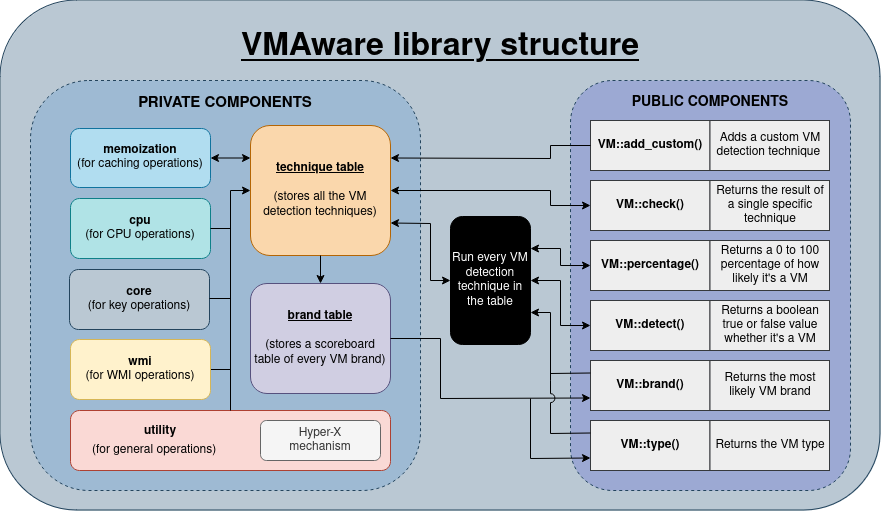

The diagram above was exported from draw.io. Its source (the exported page's mxGraphModel, read from the mxfile embedded in the PNG):
<mxGraphModel dx="988" dy="728" grid="1" gridSize="10" guides="1" tooltips="1" connect="1" arrows="1" fold="1" page="1" pageScale="1" pageWidth="827" pageHeight="1169" math="0" shadow="0">
  <root>
    <mxCell id="0" />
    <mxCell id="1" parent="0" />
    <mxCell id="_5j-xkA9-BKe6-_lW6Nw-1" value="&lt;h1 style=&quot;line-height: 205%;&quot;&gt;&lt;font color=&quot;#000000&quot; style=&quot;font-size: 32px;&quot;&gt;&lt;u&gt;VMAware library structure&lt;/u&gt;&lt;/font&gt;&lt;/h1&gt;" style="rounded=1;whiteSpace=wrap;html=1;fillColor=#bac8d3;strokeColor=#23445d;verticalAlign=top;" parent="1" vertex="1">
      <mxGeometry x="70" y="40" width="880" height="510" as="geometry" />
    </mxCell>
    <mxCell id="_5j-xkA9-BKe6-_lW6Nw-5" value="&lt;h3 style=&quot;line-height: 30%;&quot;&gt;&lt;font style=&quot;font-size: 15px;&quot; color=&quot;#000000&quot;&gt;PRIVATE COMPONENTS&lt;/font&gt;&lt;/h3&gt;" style="rounded=1;whiteSpace=wrap;html=1;dashed=1;horizontal=1;verticalAlign=top;fillColor=#9EBAD3;strokeColor=#23445d;strokeWidth=1;" parent="1" vertex="1">
      <mxGeometry x="100" y="120" width="390" height="410" as="geometry" />
    </mxCell>
    <mxCell id="_5j-xkA9-BKe6-_lW6Nw-2" value="&lt;p style=&quot;line-height: 600%;&quot;&gt;&lt;font color=&quot;#000000&quot;&gt;&lt;br&gt;&lt;/font&gt;&lt;/p&gt;" style="rounded=1;whiteSpace=wrap;html=1;fillColor=#fad9d5;strokeColor=#ae4132;" parent="1" vertex="1">
      <mxGeometry x="140" y="450" width="320" height="60" as="geometry" />
    </mxCell>
    <mxCell id="_5j-xkA9-BKe6-_lW6Nw-4" value="&lt;font color=&quot;#000000&quot;&gt;&lt;b&gt;cpu&lt;/b&gt;&lt;br&gt;(for CPU operations)&lt;br&gt;&lt;/font&gt;" style="rounded=1;whiteSpace=wrap;html=1;fillColor=#b0e3e6;strokeColor=#0e8088;" parent="1" vertex="1">
      <mxGeometry x="140" y="238" width="140" height="60" as="geometry" />
    </mxCell>
    <mxCell id="_5j-xkA9-BKe6-_lW6Nw-3" value="&lt;font color=&quot;#000000&quot;&gt;&lt;b&gt;memoization&lt;/b&gt;&lt;br&gt;(for caching operations)&lt;br&gt;&lt;/font&gt;" style="rounded=1;whiteSpace=wrap;html=1;fillColor=#b1ddf0;strokeColor=#10739e;" parent="1" vertex="1">
      <mxGeometry x="140" y="168" width="140" height="59" as="geometry" />
    </mxCell>
    <mxCell id="_5j-xkA9-BKe6-_lW6Nw-6" value="&lt;font color=&quot;#000000&quot;&gt;&lt;b&gt;&lt;u&gt;technique table&lt;br&gt;&lt;/u&gt;&lt;/b&gt;&lt;br&gt;(stores all the VM detection techniques)&lt;br&gt;&lt;/font&gt;" style="rounded=1;whiteSpace=wrap;html=1;fillColor=#fad7ac;strokeColor=#b46504;enumerate=0;" parent="1" vertex="1">
      <mxGeometry x="320" y="165" width="140" height="130" as="geometry" />
    </mxCell>
    <mxCell id="_5j-xkA9-BKe6-_lW6Nw-13" value="&lt;font color=&quot;#000000&quot;&gt;&lt;b&gt;&lt;u&gt;brand table&lt;br&gt;&lt;/u&gt;&lt;/b&gt;&lt;/font&gt;&lt;div&gt;&lt;br&gt;&lt;font color=&quot;#000000&quot;&gt;(stores a scoreboard table of every VM brand)&lt;/font&gt;&lt;/div&gt;" style="rounded=1;whiteSpace=wrap;html=1;fillColor=#d0cee2;strokeColor=#56517e;verticalAlign=middle;" parent="1" vertex="1">
      <mxGeometry x="320" y="323" width="140" height="110" as="geometry" />
    </mxCell>
    <mxCell id="_5j-xkA9-BKe6-_lW6Nw-16" value="" style="endArrow=classic;html=1;rounded=0;exitX=0.5;exitY=1;exitDx=0;exitDy=0;entryX=0.5;entryY=0;entryDx=0;entryDy=0;strokeColor=#000000;" parent="1" source="_5j-xkA9-BKe6-_lW6Nw-6" target="_5j-xkA9-BKe6-_lW6Nw-13" edge="1">
      <mxGeometry width="50" height="50" relative="1" as="geometry">
        <mxPoint x="470" y="230" as="sourcePoint" />
        <mxPoint x="520" y="180" as="targetPoint" />
      </mxGeometry>
    </mxCell>
    <mxCell id="_5j-xkA9-BKe6-_lW6Nw-19" value="&lt;h3 style=&quot;line-height: 20%;&quot;&gt;&lt;font color=&quot;#000000&quot;&gt;PUBLIC COMPONENTS&lt;/font&gt;&lt;/h3&gt;" style="rounded=1;whiteSpace=wrap;html=1;dashed=1;horizontal=1;verticalAlign=top;fillColor=#9CA9D3;strokeColor=#23445d;strokeWidth=1;" parent="1" vertex="1">
      <mxGeometry x="640" y="120" width="280" height="410" as="geometry" />
    </mxCell>
    <mxCell id="_5j-xkA9-BKe6-_lW6Nw-17" value="&lt;b&gt;VM::brand()&lt;/b&gt;" style="rounded=0;whiteSpace=wrap;html=1;fillColor=#eeeeee;strokeColor=#36393d;fontColor=#000000;" parent="1" vertex="1">
      <mxGeometry x="660" y="400" width="119.5" height="50" as="geometry" />
    </mxCell>
    <mxCell id="_5j-xkA9-BKe6-_lW6Nw-23" value="" style="endArrow=classic;html=1;rounded=0;exitX=1;exitY=0.5;exitDx=0;exitDy=0;entryX=0;entryY=0.75;entryDx=0;entryDy=0;strokeColor=#000000;" parent="1" source="_5j-xkA9-BKe6-_lW6Nw-13" target="_5j-xkA9-BKe6-_lW6Nw-17" edge="1">
      <mxGeometry width="50" height="50" relative="1" as="geometry">
        <mxPoint x="550" y="230" as="sourcePoint" />
        <mxPoint x="600" y="180" as="targetPoint" />
        <Array as="points">
          <mxPoint x="510" y="378" />
          <mxPoint x="510" y="438" />
        </Array>
      </mxGeometry>
    </mxCell>
    <mxCell id="_5j-xkA9-BKe6-_lW6Nw-26" value="&lt;b&gt;VM::detect()&lt;/b&gt;" style="rounded=0;whiteSpace=wrap;html=1;fillColor=#eeeeee;strokeColor=#36393d;fontColor=#000000;" parent="1" vertex="1">
      <mxGeometry x="660" y="340" width="119.5" height="50" as="geometry" />
    </mxCell>
    <mxCell id="_5j-xkA9-BKe6-_lW6Nw-30" value="&lt;b&gt;VM::percentage()&lt;/b&gt;" style="rounded=0;whiteSpace=wrap;html=1;fillColor=#eeeeee;strokeColor=#36393d;fontColor=#000000;" parent="1" vertex="1">
      <mxGeometry x="660" y="280" width="119.5" height="50" as="geometry" />
    </mxCell>
    <mxCell id="_5j-xkA9-BKe6-_lW6Nw-32" value="Returns the most likely VM brand" style="rounded=0;whiteSpace=wrap;html=1;fillColor=#eeeeee;strokeColor=#36393d;fontColor=#000000;" parent="1" vertex="1">
      <mxGeometry x="779.5" y="400" width="119.5" height="50" as="geometry" />
    </mxCell>
    <mxCell id="_5j-xkA9-BKe6-_lW6Nw-34" value="Returns a boolean &lt;br&gt;true or false value whether it's a VM" style="rounded=0;whiteSpace=wrap;html=1;fillColor=#eeeeee;strokeColor=#36393d;fontColor=#000000;" parent="1" vertex="1">
      <mxGeometry x="779.5" y="340" width="119.5" height="50" as="geometry" />
    </mxCell>
    <mxCell id="_5j-xkA9-BKe6-_lW6Nw-36" value="&lt;b&gt;VM::check()&lt;/b&gt;" style="rounded=0;whiteSpace=wrap;html=1;fillColor=#eeeeee;strokeColor=#36393d;fontColor=#000000;" parent="1" vertex="1">
      <mxGeometry x="660" y="220" width="119.5" height="50" as="geometry" />
    </mxCell>
    <mxCell id="_5j-xkA9-BKe6-_lW6Nw-38" value="&lt;font color=&quot;#ffffff&quot;&gt;Run every VM detection technique in the table&lt;/font&gt;" style="rounded=1;whiteSpace=wrap;html=1;gradientColor=none;fillColor=#000000;" parent="1" vertex="1">
      <mxGeometry x="520" y="256" width="80" height="128" as="geometry" />
    </mxCell>
    <mxCell id="_5j-xkA9-BKe6-_lW6Nw-45" value="" style="endArrow=classic;html=1;rounded=0;exitX=0;exitY=0.5;exitDx=0;exitDy=0;entryX=1;entryY=0.75;entryDx=0;entryDy=0;strokeColor=#000000;startArrow=classic;startFill=1;" parent="1" source="_5j-xkA9-BKe6-_lW6Nw-38" target="_5j-xkA9-BKe6-_lW6Nw-6" edge="1">
      <mxGeometry width="50" height="50" relative="1" as="geometry">
        <mxPoint x="630" y="240" as="sourcePoint" />
        <mxPoint x="680" y="190" as="targetPoint" />
        <Array as="points">
          <mxPoint x="500" y="320" />
          <mxPoint x="500" y="263" />
        </Array>
      </mxGeometry>
    </mxCell>
    <mxCell id="_5j-xkA9-BKe6-_lW6Nw-47" value="Returns a 0 to 100 percentage of how likely it's a VM" style="rounded=0;whiteSpace=wrap;html=1;fillColor=#eeeeee;strokeColor=#36393d;fontColor=#000000;" parent="1" vertex="1">
      <mxGeometry x="779.5" y="280" width="119.5" height="50" as="geometry" />
    </mxCell>
    <mxCell id="_5j-xkA9-BKe6-_lW6Nw-48" value="" style="endArrow=classic;html=1;rounded=0;entryX=1;entryY=0.5;entryDx=0;entryDy=0;exitX=0;exitY=0.5;exitDx=0;exitDy=0;strokeColor=#000000;startArrow=classic;startFill=1;" parent="1" source="_5j-xkA9-BKe6-_lW6Nw-36" target="_5j-xkA9-BKe6-_lW6Nw-6" edge="1">
      <mxGeometry width="50" height="50" relative="1" as="geometry">
        <mxPoint x="820" y="260" as="sourcePoint" />
        <mxPoint x="870" y="210" as="targetPoint" />
        <Array as="points">
          <mxPoint x="620" y="245" />
          <mxPoint x="620" y="230" />
        </Array>
      </mxGeometry>
    </mxCell>
    <mxCell id="_5j-xkA9-BKe6-_lW6Nw-49" value="Returns the result of &lt;br&gt;a single specific technique" style="rounded=0;whiteSpace=wrap;html=1;fillColor=#eeeeee;strokeColor=#36393d;fontColor=#000000;" parent="1" vertex="1">
      <mxGeometry x="779.5" y="220" width="119.5" height="50" as="geometry" />
    </mxCell>
    <mxCell id="_5j-xkA9-BKe6-_lW6Nw-57" value="&lt;font color=&quot;#000000&quot;&gt;&lt;b&gt;core&lt;/b&gt;&lt;br&gt;(for key operations)&lt;br&gt;&lt;/font&gt;" style="rounded=1;whiteSpace=wrap;html=1;fillColor=#bac8d3;strokeColor=#23445d;" parent="1" vertex="1">
      <mxGeometry x="139" y="309" width="140" height="60" as="geometry" />
    </mxCell>
    <mxCell id="_5j-xkA9-BKe6-_lW6Nw-81" value="&lt;b&gt;VM::add_custom()&lt;/b&gt;" style="rounded=0;whiteSpace=wrap;html=1;fillColor=#eeeeee;strokeColor=#36393d;fontColor=#000000;" parent="1" vertex="1">
      <mxGeometry x="660" y="160" width="119.5" height="50" as="geometry" />
    </mxCell>
    <mxCell id="_5j-xkA9-BKe6-_lW6Nw-83" value="Adds a custom VM detection technique&amp;nbsp;" style="rounded=0;whiteSpace=wrap;html=1;fillColor=#eeeeee;strokeColor=#36393d;fontColor=#000000;" parent="1" vertex="1">
      <mxGeometry x="779.5" y="160" width="119.5" height="50" as="geometry" />
    </mxCell>
    <mxCell id="_5j-xkA9-BKe6-_lW6Nw-84" value="" style="endArrow=classic;html=1;rounded=0;exitX=0;exitY=0.5;exitDx=0;exitDy=0;entryX=1;entryY=0.25;entryDx=0;entryDy=0;strokeColor=#000000;" parent="1" source="_5j-xkA9-BKe6-_lW6Nw-81" target="_5j-xkA9-BKe6-_lW6Nw-6" edge="1">
      <mxGeometry width="50" height="50" relative="1" as="geometry">
        <mxPoint x="660" y="310" as="sourcePoint" />
        <mxPoint x="710" y="260" as="targetPoint" />
        <Array as="points">
          <mxPoint x="620" y="185" />
          <mxPoint x="620" y="198" />
        </Array>
      </mxGeometry>
    </mxCell>
    <mxCell id="_5j-xkA9-BKe6-_lW6Nw-91" value="" style="endArrow=none;html=1;rounded=0;entryX=1;entryY=0.5;entryDx=0;entryDy=0;sourcePerimeterSpacing=0;strokeColor=#000000;endFill=0;startArrow=classic;startFill=1;exitX=0;exitY=0.5;exitDx=0;exitDy=0;" parent="1" source="_5j-xkA9-BKe6-_lW6Nw-6" target="pgbCubQ6v-AuUjqeAURg-1" edge="1">
      <mxGeometry width="50" height="50" relative="1" as="geometry">
        <mxPoint x="300" y="250" as="sourcePoint" />
        <mxPoint x="440" y="260" as="targetPoint" />
        <Array as="points">
          <mxPoint x="300" y="230" />
          <mxPoint x="300" y="409" />
        </Array>
      </mxGeometry>
    </mxCell>
    <mxCell id="cPlAHG-HkCh-T9TprcrS-1" value="" style="endArrow=classic;html=1;rounded=0;exitX=0;exitY=0.25;exitDx=0;exitDy=0;entryX=1;entryY=0.75;entryDx=0;entryDy=0;strokeColor=#000000;" parent="1" source="_5j-xkA9-BKe6-_lW6Nw-17" target="_5j-xkA9-BKe6-_lW6Nw-38" edge="1">
      <mxGeometry width="50" height="50" relative="1" as="geometry">
        <mxPoint x="570" y="290" as="sourcePoint" />
        <mxPoint x="620" y="240" as="targetPoint" />
        <Array as="points">
          <mxPoint x="620" y="413" />
          <mxPoint x="620" y="352" />
        </Array>
      </mxGeometry>
    </mxCell>
    <mxCell id="cPlAHG-HkCh-T9TprcrS-2" value="" style="endArrow=classic;startArrow=classic;html=1;rounded=0;entryX=0;entryY=0.5;entryDx=0;entryDy=0;exitX=1;exitY=0.25;exitDx=0;exitDy=0;strokeColor=#000000;" parent="1" source="_5j-xkA9-BKe6-_lW6Nw-38" target="_5j-xkA9-BKe6-_lW6Nw-30" edge="1">
      <mxGeometry width="50" height="50" relative="1" as="geometry">
        <mxPoint x="570" y="290" as="sourcePoint" />
        <mxPoint x="620" y="240" as="targetPoint" />
        <Array as="points">
          <mxPoint x="630" y="288" />
          <mxPoint x="630" y="305" />
        </Array>
      </mxGeometry>
    </mxCell>
    <mxCell id="cPlAHG-HkCh-T9TprcrS-3" value="" style="endArrow=classic;startArrow=classic;html=1;rounded=0;entryX=0;entryY=0.5;entryDx=0;entryDy=0;exitX=1;exitY=0.5;exitDx=0;exitDy=0;strokeColor=#000000;" parent="1" source="_5j-xkA9-BKe6-_lW6Nw-38" target="_5j-xkA9-BKe6-_lW6Nw-26" edge="1">
      <mxGeometry width="50" height="50" relative="1" as="geometry">
        <mxPoint x="570" y="290" as="sourcePoint" />
        <mxPoint x="620" y="240" as="targetPoint" />
        <Array as="points">
          <mxPoint x="630" y="320" />
          <mxPoint x="630" y="365" />
        </Array>
      </mxGeometry>
    </mxCell>
    <mxCell id="GsFwuIZayCYaH_RebeOi-1" value="" style="endArrow=none;html=1;rounded=0;exitX=1;exitY=0.5;exitDx=0;exitDy=0;strokeColor=#000000;" parent="1" edge="1">
      <mxGeometry width="50" height="50" relative="1" as="geometry">
        <mxPoint x="279" y="338" as="sourcePoint" />
        <mxPoint x="300" y="338" as="targetPoint" />
      </mxGeometry>
    </mxCell>
    <mxCell id="GsFwuIZayCYaH_RebeOi-4" value="" style="endArrow=classic;startArrow=classic;html=1;rounded=0;entryX=1;entryY=0.5;entryDx=0;entryDy=0;exitX=0;exitY=0.25;exitDx=0;exitDy=0;strokeColor=#000000;" parent="1" source="_5j-xkA9-BKe6-_lW6Nw-6" target="_5j-xkA9-BKe6-_lW6Nw-3" edge="1">
      <mxGeometry width="50" height="50" relative="1" as="geometry">
        <mxPoint x="460" y="290" as="sourcePoint" />
        <mxPoint x="510" y="240" as="targetPoint" />
      </mxGeometry>
    </mxCell>
    <mxCell id="pgbCubQ6v-AuUjqeAURg-1" value="&lt;font color=&quot;#000000&quot;&gt;&lt;b&gt;wmi&lt;/b&gt;&lt;br&gt;(for WMI operations)&lt;br&gt;&lt;/font&gt;" style="rounded=1;whiteSpace=wrap;html=1;fillColor=#fff2cc;strokeColor=#d6b656;" parent="1" vertex="1">
      <mxGeometry x="140" y="379" width="140" height="60" as="geometry" />
    </mxCell>
    <mxCell id="pgbCubQ6v-AuUjqeAURg-4" value="" style="endArrow=none;html=1;rounded=0;strokeColor=#000000;entryX=1;entryY=0.5;entryDx=0;entryDy=0;" parent="1" target="_5j-xkA9-BKe6-_lW6Nw-4" edge="1">
      <mxGeometry width="50" height="50" relative="1" as="geometry">
        <mxPoint x="300" y="268" as="sourcePoint" />
        <mxPoint x="320" y="395" as="targetPoint" />
      </mxGeometry>
    </mxCell>
    <mxCell id="pgbCubQ6v-AuUjqeAURg-6" value="&lt;b&gt;VM::type()&lt;/b&gt;" style="rounded=0;whiteSpace=wrap;html=1;fillColor=#eeeeee;strokeColor=#36393d;fontColor=#000000;" parent="1" vertex="1">
      <mxGeometry x="660" y="460" width="119.5" height="50" as="geometry" />
    </mxCell>
    <mxCell id="pgbCubQ6v-AuUjqeAURg-7" value="Returns the VM type" style="rounded=0;whiteSpace=wrap;html=1;fillColor=#eeeeee;strokeColor=#36393d;fontColor=#000000;" parent="1" vertex="1">
      <mxGeometry x="779.5" y="460" width="119.5" height="50" as="geometry" />
    </mxCell>
    <mxCell id="pgbCubQ6v-AuUjqeAURg-11" value="&lt;span style=&quot;color: rgb(0, 0, 0); font-family: Helvetica; font-size: 12px; font-style: normal; font-variant-ligatures: normal; font-variant-caps: normal; font-weight: 400; letter-spacing: normal; orphans: 2; text-align: center; text-indent: 0px; text-transform: none; widows: 2; word-spacing: 0px; -webkit-text-stroke-width: 0px; white-space: normal; text-decoration-thickness: initial; text-decoration-style: initial; text-decoration-color: initial; float: none; display: inline !important;&quot;&gt;(for general operations)&lt;/span&gt;" style="text;whiteSpace=wrap;html=1;labelBackgroundColor=none;" parent="1" vertex="1">
      <mxGeometry x="160" y="476" width="160" height="40" as="geometry" />
    </mxCell>
    <mxCell id="pgbCubQ6v-AuUjqeAURg-12" value="Hyper-X &lt;br&gt;mechanism" style="rounded=1;whiteSpace=wrap;html=1;fillColor=#f5f5f5;strokeColor=#666666;fontColor=#333333;" parent="1" vertex="1">
      <mxGeometry x="330" y="460" width="120" height="40" as="geometry" />
    </mxCell>
    <mxCell id="7AdtAhcc7P1wAnRB1Y1h-3" value="&lt;b&gt;utility&lt;/b&gt;" style="text;html=1;align=center;verticalAlign=middle;whiteSpace=wrap;rounded=0;" parent="1" vertex="1">
      <mxGeometry x="200" y="456" width="60" height="30" as="geometry" />
    </mxCell>
    <mxCell id="7AdtAhcc7P1wAnRB1Y1h-5" value="" style="endArrow=none;html=1;rounded=0;" parent="1" edge="1">
      <mxGeometry width="50" height="50" relative="1" as="geometry">
        <mxPoint x="300" y="450" as="sourcePoint" />
        <mxPoint x="300" y="370" as="targetPoint" />
      </mxGeometry>
    </mxCell>
    <mxCell id="7AdtAhcc7P1wAnRB1Y1h-8" value="" style="endArrow=none;html=1;rounded=0;exitX=0;exitY=0.25;exitDx=0;exitDy=0;targetPerimeterSpacing=0;jumpStyle=arc;jumpSize=9;" parent="1" source="pgbCubQ6v-AuUjqeAURg-6" edge="1">
      <mxGeometry width="50" height="50" relative="1" as="geometry">
        <mxPoint x="470" y="340" as="sourcePoint" />
        <mxPoint x="620" y="420" as="targetPoint" />
        <Array as="points">
          <mxPoint x="620" y="473" />
        </Array>
      </mxGeometry>
    </mxCell>
    <mxCell id="7AdtAhcc7P1wAnRB1Y1h-9" value="" style="endArrow=classic;html=1;rounded=0;entryX=0;entryY=0.75;entryDx=0;entryDy=0;" parent="1" target="pgbCubQ6v-AuUjqeAURg-6" edge="1">
      <mxGeometry width="50" height="50" relative="1" as="geometry">
        <mxPoint x="600" y="438" as="sourcePoint" />
        <mxPoint x="660" y="495.5" as="targetPoint" />
        <Array as="points">
          <mxPoint x="600" y="498" />
        </Array>
      </mxGeometry>
    </mxCell>
    <mxCell id="9UvAfQAulkcYaNRKOcI5-2" value="" style="endArrow=none;html=1;rounded=0;" edge="1" parent="1">
      <mxGeometry width="50" height="50" relative="1" as="geometry">
        <mxPoint x="620" y="420" as="sourcePoint" />
        <mxPoint x="620" y="410" as="targetPoint" />
      </mxGeometry>
    </mxCell>
    <mxCell id="9UvAfQAulkcYaNRKOcI5-4" value="" style="endArrow=none;html=1;rounded=0;" edge="1" parent="1">
      <mxGeometry width="50" height="50" relative="1" as="geometry">
        <mxPoint x="620" y="430" as="sourcePoint" />
        <mxPoint x="620" y="420" as="targetPoint" />
      </mxGeometry>
    </mxCell>
  </root>
</mxGraphModel>